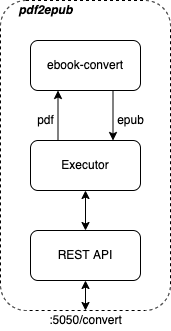

The diagram above was exported from draw.io. Its source (the exported page's mxGraphModel, read from the mxfile embedded in the PNG):
<mxGraphModel dx="1186" dy="752" grid="1" gridSize="10" guides="1" tooltips="1" connect="1" arrows="1" fold="1" page="1" pageScale="1" pageWidth="850" pageHeight="1100" math="0" shadow="0">
  <root>
    <mxCell id="0" />
    <mxCell id="1" parent="0" />
    <mxCell id="QqbkhU11gwfK1tijkBP6-1" value="" style="rounded=1;whiteSpace=wrap;html=1;fillColor=none;dashed=1;" parent="1" vertex="1">
      <mxGeometry x="230" y="120" width="170" height="310" as="geometry" />
    </mxCell>
    <mxCell id="QqbkhU11gwfK1tijkBP6-2" value="ebook-convert" style="rounded=1;whiteSpace=wrap;html=1;fillColor=default;" parent="1" vertex="1">
      <mxGeometry x="260" y="160" width="110" height="50" as="geometry" />
    </mxCell>
    <mxCell id="QqbkhU11gwfK1tijkBP6-4" value="" style="edgeStyle=orthogonalEdgeStyle;rounded=0;orthogonalLoop=1;jettySize=auto;html=1;startArrow=none;startFill=0;entryX=0.25;entryY=1;entryDx=0;entryDy=0;exitX=0.25;exitY=0;exitDx=0;exitDy=0;" parent="1" source="RfxbZ2mePC5KBQtlvJJt-1" target="QqbkhU11gwfK1tijkBP6-2" edge="1">
      <mxGeometry relative="1" as="geometry">
        <mxPoint x="288" y="280" as="sourcePoint" />
      </mxGeometry>
    </mxCell>
    <mxCell id="QqbkhU11gwfK1tijkBP6-6" value="" style="edgeStyle=orthogonalEdgeStyle;rounded=0;orthogonalLoop=1;jettySize=auto;html=1;startArrow=classic;startFill=1;" parent="1" source="QqbkhU11gwfK1tijkBP6-3" edge="1">
      <mxGeometry relative="1" as="geometry">
        <mxPoint x="315" y="430" as="targetPoint" />
        <Array as="points">
          <mxPoint x="315" y="430" />
          <mxPoint x="315" y="430" />
        </Array>
      </mxGeometry>
    </mxCell>
    <mxCell id="RfxbZ2mePC5KBQtlvJJt-2" value="" style="edgeStyle=orthogonalEdgeStyle;rounded=0;orthogonalLoop=1;jettySize=auto;html=1;startArrow=classic;startFill=1;" parent="1" source="QqbkhU11gwfK1tijkBP6-3" target="RfxbZ2mePC5KBQtlvJJt-1" edge="1">
      <mxGeometry relative="1" as="geometry" />
    </mxCell>
    <mxCell id="QqbkhU11gwfK1tijkBP6-3" value="REST API" style="rounded=1;whiteSpace=wrap;html=1;fillColor=default;" parent="1" vertex="1">
      <mxGeometry x="260" y="350" width="110" height="50" as="geometry" />
    </mxCell>
    <mxCell id="QqbkhU11gwfK1tijkBP6-7" value="&lt;b&gt;&lt;i&gt;pdf2epub&lt;/i&gt;&lt;/b&gt;" style="text;html=1;align=center;verticalAlign=middle;resizable=0;points=[];autosize=1;strokeColor=none;fillColor=none;" parent="1" vertex="1">
      <mxGeometry x="240" y="120" width="70" height="20" as="geometry" />
    </mxCell>
    <mxCell id="QqbkhU11gwfK1tijkBP6-8" value=":5050/convert" style="text;html=1;align=center;verticalAlign=middle;resizable=0;points=[];autosize=1;strokeColor=none;fillColor=none;" parent="1" vertex="1">
      <mxGeometry x="270" y="430" width="90" height="20" as="geometry" />
    </mxCell>
    <mxCell id="QqbkhU11gwfK1tijkBP6-9" value="" style="edgeStyle=orthogonalEdgeStyle;rounded=0;orthogonalLoop=1;jettySize=auto;html=1;startArrow=none;startFill=0;exitX=0.75;exitY=1;exitDx=0;exitDy=0;entryX=0.75;entryY=0;entryDx=0;entryDy=0;" parent="1" source="QqbkhU11gwfK1tijkBP6-2" target="RfxbZ2mePC5KBQtlvJJt-1" edge="1">
      <mxGeometry relative="1" as="geometry">
        <mxPoint x="297.5" y="220" as="sourcePoint" />
        <mxPoint x="343" y="280" as="targetPoint" />
      </mxGeometry>
    </mxCell>
    <mxCell id="QqbkhU11gwfK1tijkBP6-10" value="pdf" style="text;html=1;align=center;verticalAlign=middle;resizable=0;points=[];autosize=1;strokeColor=none;fillColor=none;" parent="1" vertex="1">
      <mxGeometry x="260" y="230" width="30" height="20" as="geometry" />
    </mxCell>
    <mxCell id="QqbkhU11gwfK1tijkBP6-11" value="epub" style="text;html=1;align=center;verticalAlign=middle;resizable=0;points=[];autosize=1;strokeColor=none;fillColor=none;" parent="1" vertex="1">
      <mxGeometry x="340" y="230" width="40" height="20" as="geometry" />
    </mxCell>
    <mxCell id="RfxbZ2mePC5KBQtlvJJt-1" value="Executor" style="rounded=1;whiteSpace=wrap;html=1;fillColor=default;" parent="1" vertex="1">
      <mxGeometry x="260" y="260" width="110" height="50" as="geometry" />
    </mxCell>
  </root>
</mxGraphModel>